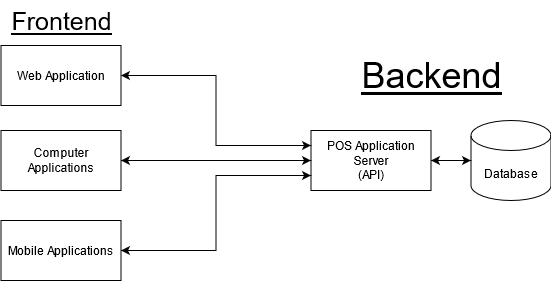

The diagram above was exported from draw.io. Its source (the exported page's mxGraphModel, read from the mxfile embedded in the PNG):
<mxGraphModel dx="2752" dy="3196" grid="1" gridSize="10" guides="1" tooltips="1" connect="1" arrows="1" fold="1" page="1" pageScale="1" pageWidth="850" pageHeight="1100" math="0" shadow="0">
  <root>
    <mxCell id="0" />
    <mxCell id="1" parent="0" />
    <mxCell id="HKGYKrGMLNolVccaKGws-1" value="" style="group" vertex="1" connectable="0" parent="1">
      <mxGeometry x="-265.5" y="-1270" width="550" height="280" as="geometry" />
    </mxCell>
    <mxCell id="HKGYKrGMLNolVccaKGws-2" value="Database" style="shape=cylinder3;whiteSpace=wrap;html=1;boundedLbl=1;backgroundOutline=1;size=15;" vertex="1" parent="HKGYKrGMLNolVccaKGws-1">
      <mxGeometry x="470" y="120" width="80" height="80" as="geometry" />
    </mxCell>
    <mxCell id="HKGYKrGMLNolVccaKGws-3" style="edgeStyle=orthogonalEdgeStyle;rounded=0;orthogonalLoop=1;jettySize=auto;html=1;exitX=1;exitY=0.5;exitDx=0;exitDy=0;entryX=0;entryY=0.5;entryDx=0;entryDy=0;entryPerimeter=0;startArrow=classic;startFill=1;" edge="1" parent="HKGYKrGMLNolVccaKGws-1" source="HKGYKrGMLNolVccaKGws-4" target="HKGYKrGMLNolVccaKGws-2">
      <mxGeometry relative="1" as="geometry" />
    </mxCell>
    <mxCell id="HKGYKrGMLNolVccaKGws-4" value="&lt;div&gt;POS Application Server&lt;/div&gt;&lt;div&gt;(API)&lt;br&gt;&lt;/div&gt;" style="rounded=0;whiteSpace=wrap;html=1;" vertex="1" parent="HKGYKrGMLNolVccaKGws-1">
      <mxGeometry x="310" y="130" width="120" height="60" as="geometry" />
    </mxCell>
    <mxCell id="HKGYKrGMLNolVccaKGws-5" style="edgeStyle=orthogonalEdgeStyle;rounded=0;orthogonalLoop=1;jettySize=auto;html=1;exitX=1;exitY=0.5;exitDx=0;exitDy=0;entryX=0;entryY=0.25;entryDx=0;entryDy=0;fontSize=25;startArrow=classic;startFill=1;" edge="1" parent="HKGYKrGMLNolVccaKGws-1" source="HKGYKrGMLNolVccaKGws-6" target="HKGYKrGMLNolVccaKGws-4">
      <mxGeometry relative="1" as="geometry" />
    </mxCell>
    <mxCell id="HKGYKrGMLNolVccaKGws-6" value="Web Application" style="rounded=0;whiteSpace=wrap;html=1;" vertex="1" parent="HKGYKrGMLNolVccaKGws-1">
      <mxGeometry y="45" width="120" height="60" as="geometry" />
    </mxCell>
    <mxCell id="HKGYKrGMLNolVccaKGws-7" style="edgeStyle=orthogonalEdgeStyle;rounded=0;orthogonalLoop=1;jettySize=auto;html=1;exitX=1;exitY=0.5;exitDx=0;exitDy=0;entryX=0;entryY=0.5;entryDx=0;entryDy=0;fontSize=25;startArrow=classic;startFill=1;" edge="1" parent="HKGYKrGMLNolVccaKGws-1" source="HKGYKrGMLNolVccaKGws-8" target="HKGYKrGMLNolVccaKGws-4">
      <mxGeometry relative="1" as="geometry" />
    </mxCell>
    <mxCell id="HKGYKrGMLNolVccaKGws-8" value="Computer Applications" style="rounded=0;whiteSpace=wrap;html=1;" vertex="1" parent="HKGYKrGMLNolVccaKGws-1">
      <mxGeometry y="130" width="120" height="60" as="geometry" />
    </mxCell>
    <mxCell id="HKGYKrGMLNolVccaKGws-9" style="edgeStyle=orthogonalEdgeStyle;rounded=0;orthogonalLoop=1;jettySize=auto;html=1;exitX=1;exitY=0.5;exitDx=0;exitDy=0;entryX=0;entryY=0.75;entryDx=0;entryDy=0;fontSize=25;startArrow=classic;startFill=1;" edge="1" parent="HKGYKrGMLNolVccaKGws-1" source="HKGYKrGMLNolVccaKGws-10" target="HKGYKrGMLNolVccaKGws-4">
      <mxGeometry relative="1" as="geometry" />
    </mxCell>
    <mxCell id="HKGYKrGMLNolVccaKGws-10" value="Mobile Applications" style="rounded=0;whiteSpace=wrap;html=1;" vertex="1" parent="HKGYKrGMLNolVccaKGws-1">
      <mxGeometry y="220" width="120" height="60" as="geometry" />
    </mxCell>
    <mxCell id="HKGYKrGMLNolVccaKGws-11" value="Frontend" style="text;html=1;align=center;verticalAlign=middle;resizable=0;points=[];autosize=1;strokeColor=none;fontSize=25;fontStyle=4" vertex="1" parent="HKGYKrGMLNolVccaKGws-1">
      <mxGeometry width="120" height="40" as="geometry" />
    </mxCell>
    <mxCell id="HKGYKrGMLNolVccaKGws-12" value="Backend" style="text;html=1;align=center;verticalAlign=middle;resizable=0;points=[];autosize=1;strokeColor=none;fontSize=36;fontStyle=4" vertex="1" parent="HKGYKrGMLNolVccaKGws-1">
      <mxGeometry x="350" y="50" width="160" height="50" as="geometry" />
    </mxCell>
  </root>
</mxGraphModel>